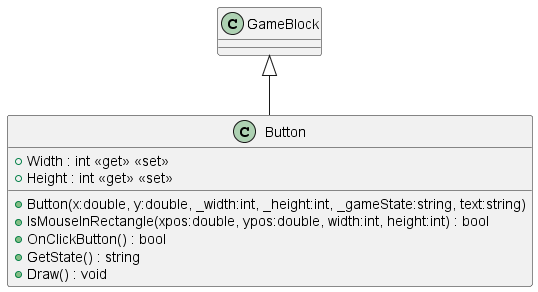

The diagram above was rendered by PlantUML. Its source (embedded in the PNG):
@startuml
class Button {
    + Button(x:double, y:double, _width:int, _height:int, _gameState:string, text:string)
    + IsMouseInRectangle(xpos:double, ypos:double, width:int, height:int) : bool
    + OnClickButton() : bool
    + GetState() : string
    + Width : int <<get>> <<set>>
    + Height : int <<get>> <<set>>
    + Draw() : void
}
GameBlock <|-- Button
@enduml